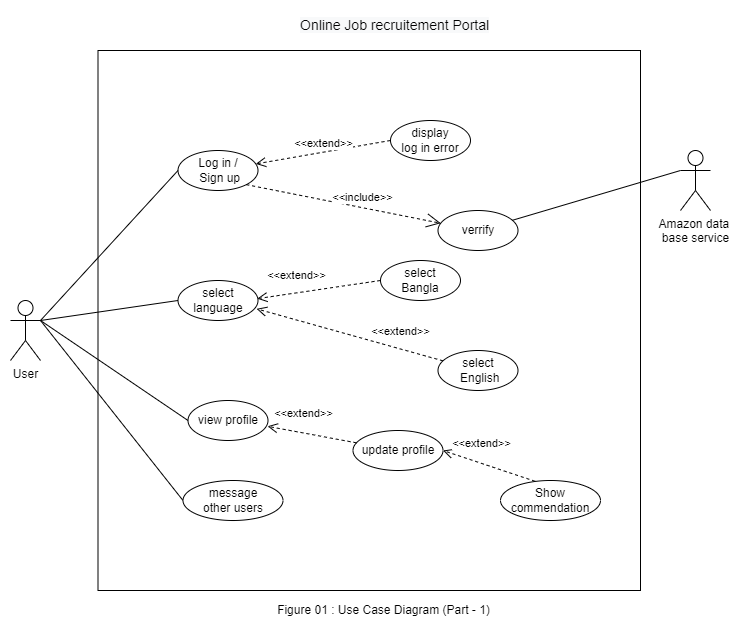

The diagram above was exported from draw.io. Its source (the exported page's mxGraphModel, read from the mxfile embedded in the PNG):
<mxGraphModel dx="2725" dy="1894" grid="1" gridSize="10" guides="1" tooltips="1" connect="1" arrows="1" fold="1" page="1" pageScale="1" pageWidth="850" pageHeight="1100" math="0" shadow="0">
  <root>
    <mxCell id="0" />
    <mxCell id="1" parent="0" />
    <mxCell id="cM_ejt8afjx3lqquc9fd-1" value="" style="rounded=0;whiteSpace=wrap;html=1;" parent="1" vertex="1">
      <mxGeometry x="-687.5" y="-830" width="542.5" height="540" as="geometry" />
    </mxCell>
    <mxCell id="cM_ejt8afjx3lqquc9fd-5" value="Log in /&lt;br&gt;&amp;nbsp;Sign up" style="ellipse;whiteSpace=wrap;html=1;" parent="1" vertex="1">
      <mxGeometry x="-607.5" y="-730" width="80" height="40" as="geometry" />
    </mxCell>
    <mxCell id="cM_ejt8afjx3lqquc9fd-6" value="verrify" style="ellipse;whiteSpace=wrap;html=1;" parent="1" vertex="1">
      <mxGeometry x="-347.5" y="-670" width="80" height="40" as="geometry" />
    </mxCell>
    <mxCell id="cM_ejt8afjx3lqquc9fd-7" value="view profile" style="ellipse;whiteSpace=wrap;html=1;" parent="1" vertex="1">
      <mxGeometry x="-597.5" y="-480" width="80" height="40" as="geometry" />
    </mxCell>
    <mxCell id="cM_ejt8afjx3lqquc9fd-8" value="update profile" style="ellipse;whiteSpace=wrap;html=1;" parent="1" vertex="1">
      <mxGeometry x="-432.5" y="-450" width="90" height="40" as="geometry" />
    </mxCell>
    <mxCell id="cM_ejt8afjx3lqquc9fd-9" value="" style="endArrow=none;html=1;rounded=0;exitX=1;exitY=0.3333333333333333;exitDx=0;exitDy=0;exitPerimeter=0;entryX=0;entryY=0.5;entryDx=0;entryDy=0;" parent="1" source="cM_ejt8afjx3lqquc9fd-2" target="cM_ejt8afjx3lqquc9fd-5" edge="1">
      <mxGeometry width="50" height="50" relative="1" as="geometry">
        <mxPoint x="-495" y="-450" as="sourcePoint" />
        <mxPoint x="-445" y="-500" as="targetPoint" />
      </mxGeometry>
    </mxCell>
    <mxCell id="cM_ejt8afjx3lqquc9fd-10" value="" style="endArrow=none;html=1;rounded=0;exitX=1;exitY=0.3333333333333333;exitDx=0;exitDy=0;exitPerimeter=0;entryX=0;entryY=0.5;entryDx=0;entryDy=0;" parent="1" source="cM_ejt8afjx3lqquc9fd-2" target="cM_ejt8afjx3lqquc9fd-7" edge="1">
      <mxGeometry width="50" height="50" relative="1" as="geometry">
        <mxPoint x="-625" y="-460" as="sourcePoint" />
        <mxPoint x="-435" y="-530" as="targetPoint" />
      </mxGeometry>
    </mxCell>
    <mxCell id="cM_ejt8afjx3lqquc9fd-11" value="&amp;lt;&amp;lt;extend&amp;gt;&amp;gt;" style="html=1;verticalAlign=bottom;endArrow=open;dashed=1;endSize=8;rounded=0;entryX=0.994;entryY=0.645;entryDx=0;entryDy=0;entryPerimeter=0;" parent="1" source="cM_ejt8afjx3lqquc9fd-8" target="cM_ejt8afjx3lqquc9fd-7" edge="1">
      <mxGeometry x="0.2445" y="-10" relative="1" as="geometry">
        <mxPoint x="-315" y="-460.56999999999994" as="sourcePoint" />
        <mxPoint x="-395" y="-460.56999999999994" as="targetPoint" />
        <mxPoint as="offset" />
      </mxGeometry>
    </mxCell>
    <mxCell id="cM_ejt8afjx3lqquc9fd-12" value="&amp;lt;&amp;lt;include&amp;gt;&amp;gt;" style="endArrow=open;endSize=12;dashed=1;html=1;rounded=0;exitX=1;exitY=1;exitDx=0;exitDy=0;" parent="1" source="cM_ejt8afjx3lqquc9fd-5" target="cM_ejt8afjx3lqquc9fd-6" edge="1">
      <mxGeometry x="0.1665" y="10" width="160" relative="1" as="geometry">
        <mxPoint x="-365" y="-540.14" as="sourcePoint" />
        <mxPoint x="-265" y="-540" as="targetPoint" />
        <mxPoint as="offset" />
      </mxGeometry>
    </mxCell>
    <mxCell id="cM_ejt8afjx3lqquc9fd-13" value="display&lt;br&gt;log in error" style="ellipse;whiteSpace=wrap;html=1;" parent="1" vertex="1">
      <mxGeometry x="-395" y="-760" width="80" height="40" as="geometry" />
    </mxCell>
    <mxCell id="cM_ejt8afjx3lqquc9fd-14" value="&amp;lt;&amp;lt;extend&amp;gt;&amp;gt;" style="html=1;verticalAlign=bottom;endArrow=open;dashed=1;endSize=8;rounded=0;exitX=0;exitY=0.5;exitDx=0;exitDy=0;" parent="1" source="cM_ejt8afjx3lqquc9fd-13" target="cM_ejt8afjx3lqquc9fd-5" edge="1">
      <mxGeometry relative="1" as="geometry">
        <mxPoint x="-290" y="-530.24" as="sourcePoint" />
        <mxPoint x="-370" y="-530.24" as="targetPoint" />
      </mxGeometry>
    </mxCell>
    <mxCell id="cM_ejt8afjx3lqquc9fd-26" value="select language" style="ellipse;whiteSpace=wrap;html=1;" parent="1" vertex="1">
      <mxGeometry x="-607.5" y="-600" width="80" height="40" as="geometry" />
    </mxCell>
    <mxCell id="cM_ejt8afjx3lqquc9fd-27" value="" style="endArrow=none;html=1;rounded=0;entryX=0;entryY=0.5;entryDx=0;entryDy=0;startArrow=none;" parent="1" target="cM_ejt8afjx3lqquc9fd-26" edge="1">
      <mxGeometry width="50" height="50" relative="1" as="geometry">
        <mxPoint x="-745" y="-560" as="sourcePoint" />
        <mxPoint x="-475" y="-540" as="targetPoint" />
      </mxGeometry>
    </mxCell>
    <mxCell id="cM_ejt8afjx3lqquc9fd-28" value="select&lt;br&gt;&amp;nbsp;English" style="ellipse;whiteSpace=wrap;html=1;" parent="1" vertex="1">
      <mxGeometry x="-347.5" y="-530" width="80" height="40" as="geometry" />
    </mxCell>
    <mxCell id="cM_ejt8afjx3lqquc9fd-29" value="select&lt;br&gt;Bangla" style="ellipse;whiteSpace=wrap;html=1;" parent="1" vertex="1">
      <mxGeometry x="-405" y="-620" width="80" height="40" as="geometry" />
    </mxCell>
    <mxCell id="cM_ejt8afjx3lqquc9fd-30" value="&amp;lt;&amp;lt;&lt;font style=&quot;font-size: 11px&quot;&gt;extend&lt;/font&gt;&amp;gt;&amp;gt;" style="html=1;verticalAlign=bottom;endArrow=open;dashed=1;endSize=8;rounded=0;exitX=0;exitY=0.5;exitDx=0;exitDy=0;entryX=0.99;entryY=0.454;entryDx=0;entryDy=0;entryPerimeter=0;" parent="1" source="cM_ejt8afjx3lqquc9fd-29" target="cM_ejt8afjx3lqquc9fd-26" edge="1">
      <mxGeometry x="0.3403" y="-8" relative="1" as="geometry">
        <mxPoint x="-264.9999999999999" y="-540" as="sourcePoint" />
        <mxPoint x="-395.27397582708545" y="-547.6631750486521" as="targetPoint" />
        <mxPoint as="offset" />
      </mxGeometry>
    </mxCell>
    <mxCell id="cM_ejt8afjx3lqquc9fd-31" value="&amp;lt;&amp;lt;extend&amp;gt;&amp;gt;" style="html=1;verticalAlign=bottom;endArrow=open;dashed=1;endSize=8;rounded=0;entryX=0.982;entryY=0.708;entryDx=0;entryDy=0;entryPerimeter=0;" parent="1" source="cM_ejt8afjx3lqquc9fd-28" target="cM_ejt8afjx3lqquc9fd-26" edge="1">
      <mxGeometry x="-0.5202" y="-8" relative="1" as="geometry">
        <mxPoint x="-338.55999999999995" y="-488.6" as="sourcePoint" />
        <mxPoint x="-395.79999999999995" y="-461.8399999999999" as="targetPoint" />
        <mxPoint as="offset" />
      </mxGeometry>
    </mxCell>
    <mxCell id="cM_ejt8afjx3lqquc9fd-45" value="&amp;nbsp;message &lt;br&gt;other users" style="ellipse;whiteSpace=wrap;html=1;" parent="1" vertex="1">
      <mxGeometry x="-602.5" y="-400" width="100" height="40" as="geometry" />
    </mxCell>
    <mxCell id="cM_ejt8afjx3lqquc9fd-46" value="&lt;div&gt;Show&lt;/div&gt;&lt;div&gt;commendation&lt;/div&gt;" style="ellipse;whiteSpace=wrap;html=1;" parent="1" vertex="1">
      <mxGeometry x="-285" y="-400" width="100" height="40" as="geometry" />
    </mxCell>
    <mxCell id="cM_ejt8afjx3lqquc9fd-48" value="" style="endArrow=none;html=1;rounded=0;entryX=0;entryY=0.5;entryDx=0;entryDy=0;" parent="1" target="cM_ejt8afjx3lqquc9fd-45" edge="1">
      <mxGeometry width="50" height="50" relative="1" as="geometry">
        <mxPoint x="-745" y="-560" as="sourcePoint" />
        <mxPoint x="-525" y="-380" as="targetPoint" />
      </mxGeometry>
    </mxCell>
    <mxCell id="cM_ejt8afjx3lqquc9fd-100" value="" style="endArrow=none;html=1;rounded=0;entryX=0;entryY=0.3333333333333333;entryDx=0;entryDy=0;entryPerimeter=0;" parent="1" source="cM_ejt8afjx3lqquc9fd-6" target="cM_ejt8afjx3lqquc9fd-101" edge="1">
      <mxGeometry width="50" height="50" relative="1" as="geometry">
        <mxPoint x="-19.5" y="-450" as="sourcePoint" />
        <mxPoint x="412.5" y="-344" as="targetPoint" />
      </mxGeometry>
    </mxCell>
    <mxCell id="cM_ejt8afjx3lqquc9fd-101" value="Amazon data &lt;br&gt;base service&lt;br&gt;" style="shape=umlActor;verticalLabelPosition=bottom;verticalAlign=top;html=1;outlineConnect=0;" parent="1" vertex="1">
      <mxGeometry x="-105" y="-730" width="30" height="60" as="geometry" />
    </mxCell>
    <mxCell id="cM_ejt8afjx3lqquc9fd-103" value="Figure 01 : Use Case Diagram (Part - 1)" style="text;html=1;align=center;verticalAlign=middle;resizable=0;points=[];autosize=1;strokeColor=none;fillColor=none;" parent="1" vertex="1">
      <mxGeometry x="-517.5" y="-280" width="230" height="20" as="geometry" />
    </mxCell>
    <mxCell id="uszqb1_j3bc7Ir1e7dKW-1" value="&amp;lt;&amp;lt;extend&amp;gt;&amp;gt;" style="html=1;verticalAlign=bottom;endArrow=open;dashed=1;endSize=8;rounded=0;exitX=0.345;exitY=0.019;exitDx=0;exitDy=0;exitPerimeter=0;entryX=1;entryY=0.5;entryDx=0;entryDy=0;" parent="1" source="cM_ejt8afjx3lqquc9fd-46" target="cM_ejt8afjx3lqquc9fd-8" edge="1">
      <mxGeometry x="0.2445" y="-10" relative="1" as="geometry">
        <mxPoint x="-206.9764594292831" y="-379.99990713721655" as="sourcePoint" />
        <mxPoint x="-314.9999999999998" y="-405.00000000000006" as="targetPoint" />
        <mxPoint as="offset" />
      </mxGeometry>
    </mxCell>
    <mxCell id="a61yh3raOTkudII5ygzd-1" value="&lt;span style=&quot;color: rgb(0, 0, 0); font-family: helvetica; font-size: 14px; font-style: normal; font-weight: 400; letter-spacing: normal; text-align: center; text-indent: 0px; text-transform: none; word-spacing: 0px; background-color: rgb(248, 249, 250); display: inline; float: none;&quot;&gt;Online Job recruitement Portal&lt;/span&gt;" style="text;whiteSpace=wrap;html=1;" parent="1" vertex="1">
      <mxGeometry x="-487.5" y="-870" width="210" height="30" as="geometry" />
    </mxCell>
    <mxCell id="cM_ejt8afjx3lqquc9fd-2" value="User" style="shape=umlActor;verticalLabelPosition=bottom;verticalAlign=top;html=1;outlineConnect=0;" parent="1" vertex="1">
      <mxGeometry x="-775" y="-580" width="30" height="60" as="geometry" />
    </mxCell>
  </root>
</mxGraphModel>